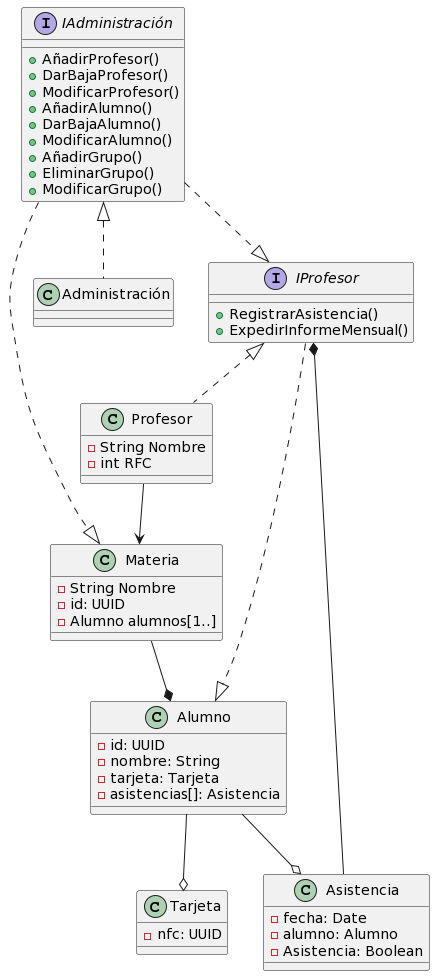

The diagram above was rendered by PlantUML. Its source (embedded in the PNG):
@startuml
interface IAdministración {
  +AñadirProfesor()
  +DarBajaProfesor()
  +ModificarProfesor()
  +AñadirAlumno()
  +DarBajaAlumno()
  +ModificarAlumno()
  +AñadirGrupo()
  +EliminarGrupo()
  +ModificarGrupo()
}

interface IProfesor {
  +RegistrarAsistencia()
  +ExpedirInformeMensual()
}

class Administración implements IAdministración {
}

class Profesor implements IProfesor {
  - String Nombre
  - int RFC
}

class Materia {
  -String Nombre
  -id: UUID
  -Alumno alumnos[1..]
}

class Asistencia {
  -fecha: Date
  -alumno: Alumno
  -Asistencia: Boolean
}

class Alumno {
  -id: UUID
  -nombre: String
  -tarjeta: Tarjeta
  -asistencias[]: Asistencia
}

class Tarjeta {
  -nfc: UUID
}

IProfesor *-- Asistencia
IAdministración ..|> IProfesor
IAdministración ..|> Materia
IProfesor ..|> Alumno
Materia --* Alumno
Alumno --o Asistencia
Alumno --o Tarjeta
Profesor --> Materia
@enduml